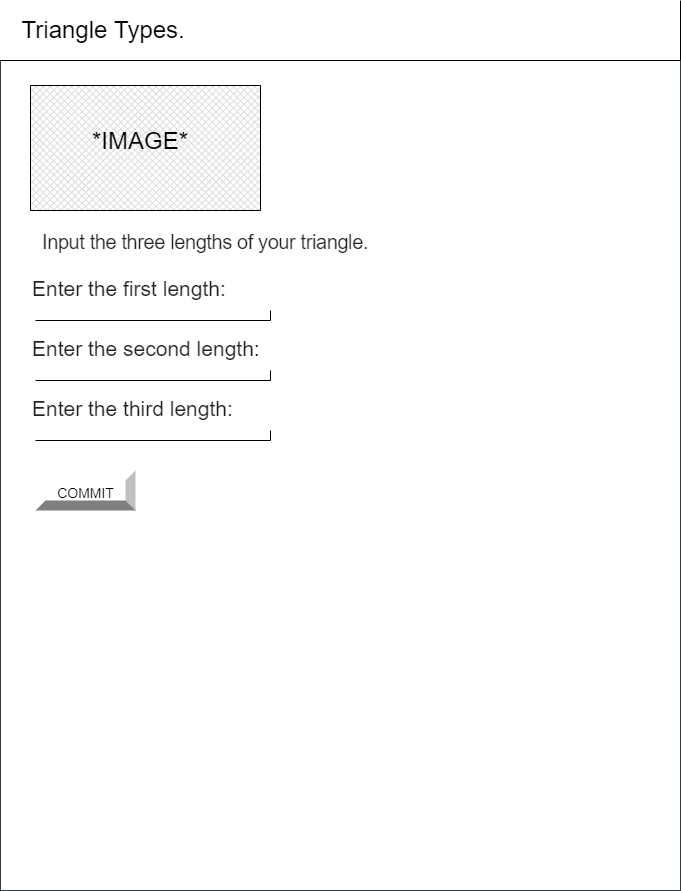

The diagram above was exported from draw.io. Its source (the exported page's mxGraphModel, read from the mxfile embedded in the PNG):
<mxGraphModel dx="2553" dy="1110" grid="1" gridSize="10" guides="1" tooltips="1" connect="1" arrows="1" fold="1" page="1" pageScale="1" pageWidth="850" pageHeight="1100" math="0" shadow="0">
  <root>
    <mxCell id="0" />
    <mxCell id="1" parent="0" />
    <mxCell id="2" value="" style="verticalLabelPosition=bottom;verticalAlign=top;html=1;shape=mxgraph.basic.rect;fillColor2=none;strokeWidth=1;size=20;indent=5;fillColor=#FFFFFF;strokeColor=#36393d;" vertex="1" parent="1">
      <mxGeometry x="90" y="140" width="680" height="830" as="geometry" />
    </mxCell>
    <mxCell id="3" value="&lt;p style=&quot;line-height: 1.2&quot;&gt;&lt;span style=&quot;font-size: 24px&quot;&gt;&amp;nbsp; &amp;nbsp;Triangle Types.&lt;/span&gt;&lt;/p&gt;" style="shape=partialRectangle;whiteSpace=wrap;html=1;top=0;left=0;fillColor=#FFFFFF;align=left;fontColor=#000000;strokeColor=#000000;" vertex="1" parent="1">
      <mxGeometry x="90" y="80" width="680" height="60" as="geometry" />
    </mxCell>
    <mxCell id="4" value="&lt;h1 style=&quot;padding: 0px ; line-height: 1.35 ; letter-spacing: -0.02em ; margin: 24px 0px 24px 40px ; font-family: &amp;#34;roboto&amp;#34; , &amp;#34;helvetica&amp;#34; , &amp;#34;arial&amp;#34; , sans-serif ; font-weight: 400 ; color: rgba(0 , 0 , 0 , 0.87) ; font-size: 20px&quot;&gt;&lt;font style=&quot;font-size: 20px&quot;&gt;Input the three lengths of your triangle.&lt;/font&gt;&lt;/h1&gt;&lt;div style=&quot;font-size: 20px&quot;&gt;&lt;br&gt;&lt;/div&gt;" style="text;whiteSpace=wrap;html=1;fontSize=24;" vertex="1" parent="1">
      <mxGeometry x="90" y="277.5" width="445" height="50" as="geometry" />
    </mxCell>
    <mxCell id="5" value="" style="shape=partialRectangle;whiteSpace=wrap;html=1;top=0;left=0;fillColor=none;fontColor=#000000;strokeColor=#000000;" vertex="1" parent="1">
      <mxGeometry x="125" y="390" width="235" height="10" as="geometry" />
    </mxCell>
    <mxCell id="6" value="" style="verticalLabelPosition=bottom;verticalAlign=top;html=1;shape=mxgraph.basic.patternFillRect;fillStyle=diagGrid;step=5;fillStrokeWidth=0.2;fillStrokeColor=#dddddd;" vertex="1" parent="1">
      <mxGeometry x="120" y="165" width="230" height="125" as="geometry" />
    </mxCell>
    <mxCell id="7" value="&lt;font face=&quot;helvetica, arial, sans-serif&quot; color=&quot;#000000&quot;&gt;*IMAGE*&lt;/font&gt;" style="text;whiteSpace=wrap;html=1;fontSize=24;strokeWidth=22;" vertex="1" parent="1">
      <mxGeometry x="180" y="200" width="155" height="77.5" as="geometry" />
    </mxCell>
    <mxCell id="8" value="&lt;font style=&quot;font-size: 14px&quot; color=&quot;#000000&quot;&gt;COMMIT&lt;/font&gt;" style="labelPosition=center;verticalLabelPosition=middle;align=center;html=1;shape=mxgraph.basic.shaded_button;dx=10;fontSize=24;" vertex="1" parent="1">
      <mxGeometry x="125" y="550" width="100" height="40" as="geometry" />
    </mxCell>
    <mxCell id="23" value="&lt;p style=&quot;padding: 0px; font-weight: 400; line-height: 24px; font-size: 21px; letter-spacing: normal; margin: 0px 0px 16px; color: rgba(0, 0, 0, 0.87); font-family: helvetica, arial, sans-serif; font-style: normal; text-indent: 0px; text-transform: none; word-spacing: 0px;&quot;&gt;Enter the first length:&lt;/p&gt;&lt;form action=&quot;https://evgeny-vovk.github.io/ICS2O-Unit5-05-HTML/&quot; style=&quot;color: rgba(0, 0, 0, 0.87); font-family: helvetica, arial, sans-serif; font-size: 14px; font-style: normal; font-weight: 400; letter-spacing: normal; text-indent: 0px; text-transform: none; word-spacing: 0px;&quot;&gt;&lt;div class=&quot;mdl-textfield mdl-js-textfield is-upgraded is-dirty&quot; style=&quot;position: relative ; font-size: 16px ; display: inline-block ; box-sizing: border-box ; width: 300px ; max-width: 100% ; margin: 0px ; padding: 20px 0px&quot;&gt;&lt;/div&gt;&lt;/form&gt;&lt;br class=&quot;Apple-interchange-newline&quot;&gt;" style="text;whiteSpace=wrap;html=1;fontSize=20;" vertex="1" parent="1">
      <mxGeometry x="120" y="350" width="210" height="30" as="geometry" />
    </mxCell>
    <mxCell id="24" value="" style="shape=partialRectangle;whiteSpace=wrap;html=1;top=0;left=0;fillColor=none;fontColor=#000000;strokeColor=#000000;" vertex="1" parent="1">
      <mxGeometry x="125" y="450" width="235" height="10" as="geometry" />
    </mxCell>
    <mxCell id="25" value="&lt;p style=&quot;padding: 0px ; font-weight: 400 ; line-height: 24px ; font-size: 21px ; letter-spacing: normal ; margin: 0px 0px 16px ; color: rgba(0 , 0 , 0 , 0.87) ; font-family: &amp;#34;helvetica&amp;#34; , &amp;#34;arial&amp;#34; , sans-serif ; font-style: normal ; text-indent: 0px ; text-transform: none ; word-spacing: 0px&quot;&gt;Enter the second length:&lt;/p&gt;&lt;form action=&quot;https://evgeny-vovk.github.io/ICS2O-Unit5-05-HTML/&quot; style=&quot;color: rgba(0 , 0 , 0 , 0.87) ; font-family: &amp;#34;helvetica&amp;#34; , &amp;#34;arial&amp;#34; , sans-serif ; font-size: 14px ; font-style: normal ; font-weight: 400 ; letter-spacing: normal ; text-indent: 0px ; text-transform: none ; word-spacing: 0px&quot;&gt;&lt;div class=&quot;mdl-textfield mdl-js-textfield is-upgraded is-dirty&quot; style=&quot;position: relative ; font-size: 16px ; display: inline-block ; box-sizing: border-box ; width: 300px ; max-width: 100% ; margin: 0px ; padding: 20px 0px&quot;&gt;&lt;/div&gt;&lt;/form&gt;" style="text;whiteSpace=wrap;html=1;fontSize=20;" vertex="1" parent="1">
      <mxGeometry x="120" y="410" width="220" height="30" as="geometry" />
    </mxCell>
    <mxCell id="26" value="" style="shape=partialRectangle;whiteSpace=wrap;html=1;top=0;left=0;fillColor=none;fontColor=#000000;strokeColor=#000000;" vertex="1" parent="1">
      <mxGeometry x="125" y="510" width="235" height="10" as="geometry" />
    </mxCell>
    <mxCell id="27" value="&lt;p style=&quot;padding: 0px ; font-weight: 400 ; line-height: 24px ; font-size: 21px ; letter-spacing: normal ; margin: 0px 0px 16px ; color: rgba(0 , 0 , 0 , 0.87) ; font-family: &amp;#34;helvetica&amp;#34; , &amp;#34;arial&amp;#34; , sans-serif ; font-style: normal ; text-indent: 0px ; text-transform: none ; word-spacing: 0px&quot;&gt;Enter the third length:&lt;/p&gt;&lt;form action=&quot;https://evgeny-vovk.github.io/ICS2O-Unit5-05-HTML/&quot; style=&quot;color: rgba(0 , 0 , 0 , 0.87) ; font-family: &amp;#34;helvetica&amp;#34; , &amp;#34;arial&amp;#34; , sans-serif ; font-size: 14px ; font-style: normal ; font-weight: 400 ; letter-spacing: normal ; text-indent: 0px ; text-transform: none ; word-spacing: 0px&quot;&gt;&lt;div class=&quot;mdl-textfield mdl-js-textfield is-upgraded is-dirty&quot; style=&quot;position: relative ; font-size: 16px ; display: inline-block ; box-sizing: border-box ; width: 300px ; max-width: 100% ; margin: 0px ; padding: 20px 0px&quot;&gt;&lt;/div&gt;&lt;/form&gt;" style="text;whiteSpace=wrap;html=1;fontSize=20;" vertex="1" parent="1">
      <mxGeometry x="120" y="470" width="210" height="30" as="geometry" />
    </mxCell>
  </root>
</mxGraphModel>